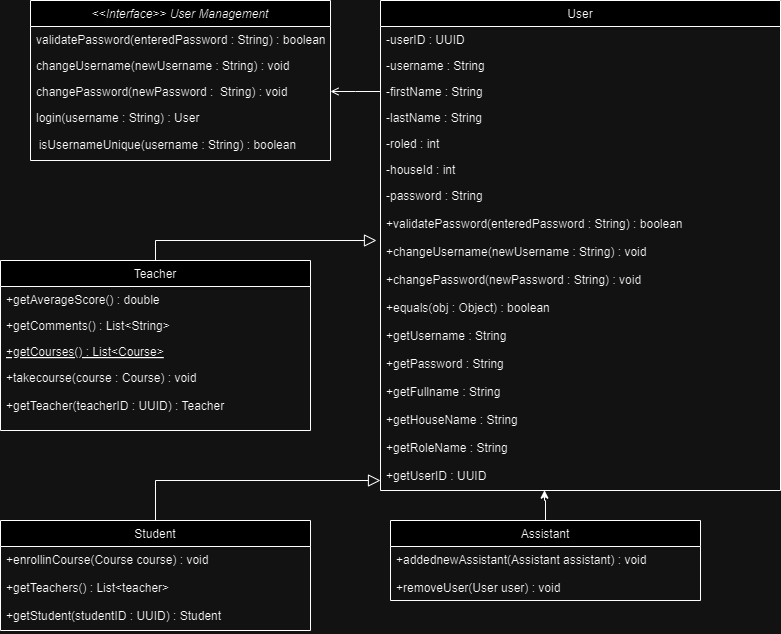

The diagram above was exported from draw.io. Its source (the exported page's mxGraphModel, read from the mxfile embedded in the PNG):
<mxGraphModel dx="1050" dy="565" grid="1" gridSize="10" guides="1" tooltips="1" connect="1" arrows="1" fold="1" page="1" pageScale="1" pageWidth="827" pageHeight="1169" math="0" shadow="0">
  <root>
    <mxCell id="WIyWlLk6GJQsqaUBKTNV-0" />
    <mxCell id="WIyWlLk6GJQsqaUBKTNV-1" parent="WIyWlLk6GJQsqaUBKTNV-0" />
    <mxCell id="zkfFHV4jXpPFQw0GAbJ--0" value="&lt;&lt;Interface&gt;&gt; User Management" style="swimlane;fontStyle=2;align=center;verticalAlign=top;childLayout=stackLayout;horizontal=1;startSize=26;horizontalStack=0;resizeParent=1;resizeLast=0;collapsible=1;marginBottom=0;rounded=0;shadow=0;strokeWidth=1;" parent="WIyWlLk6GJQsqaUBKTNV-1" vertex="1">
      <mxGeometry x="40" y="80" width="300" height="160" as="geometry">
        <mxRectangle x="230" y="140" width="160" height="26" as="alternateBounds" />
      </mxGeometry>
    </mxCell>
    <mxCell id="zkfFHV4jXpPFQw0GAbJ--1" value="validatePassword(enteredPassword : String) : boolean" style="text;align=left;verticalAlign=top;spacingLeft=4;spacingRight=4;overflow=hidden;rotatable=0;points=[[0,0.5],[1,0.5]];portConstraint=eastwest;" parent="zkfFHV4jXpPFQw0GAbJ--0" vertex="1">
      <mxGeometry y="26" width="300" height="26" as="geometry" />
    </mxCell>
    <mxCell id="zkfFHV4jXpPFQw0GAbJ--2" value="changeUsername(newUsername : String) : void " style="text;align=left;verticalAlign=top;spacingLeft=4;spacingRight=4;overflow=hidden;rotatable=0;points=[[0,0.5],[1,0.5]];portConstraint=eastwest;rounded=0;shadow=0;html=0;" parent="zkfFHV4jXpPFQw0GAbJ--0" vertex="1">
      <mxGeometry y="52" width="300" height="26" as="geometry" />
    </mxCell>
    <mxCell id="zkfFHV4jXpPFQw0GAbJ--3" value="changePassword(newPassword :  String) : void" style="text;align=left;verticalAlign=top;spacingLeft=4;spacingRight=4;overflow=hidden;rotatable=0;points=[[0,0.5],[1,0.5]];portConstraint=eastwest;rounded=0;shadow=0;html=0;" parent="zkfFHV4jXpPFQw0GAbJ--0" vertex="1">
      <mxGeometry y="78" width="300" height="26" as="geometry" />
    </mxCell>
    <mxCell id="zkfFHV4jXpPFQw0GAbJ--5" value="login(username : String) : User" style="text;align=left;verticalAlign=top;spacingLeft=4;spacingRight=4;overflow=hidden;rotatable=0;points=[[0,0.5],[1,0.5]];portConstraint=eastwest;" parent="zkfFHV4jXpPFQw0GAbJ--0" vertex="1">
      <mxGeometry y="104" width="300" height="26" as="geometry" />
    </mxCell>
    <mxCell id="153tyyP8nTzFRMXN2dHG-1" value="&amp;nbsp; isUsernameUnique(username : String) : boolean" style="text;html=1;align=left;verticalAlign=middle;resizable=0;points=[];autosize=1;strokeColor=none;fillColor=none;" vertex="1" parent="zkfFHV4jXpPFQw0GAbJ--0">
      <mxGeometry y="130" width="300" height="30" as="geometry" />
    </mxCell>
    <mxCell id="zkfFHV4jXpPFQw0GAbJ--6" value="Teacher" style="swimlane;fontStyle=0;align=center;verticalAlign=top;childLayout=stackLayout;horizontal=1;startSize=26;horizontalStack=0;resizeParent=1;resizeLast=0;collapsible=1;marginBottom=0;rounded=0;shadow=0;strokeWidth=1;" parent="WIyWlLk6GJQsqaUBKTNV-1" vertex="1">
      <mxGeometry x="10" y="340" width="310" height="170" as="geometry">
        <mxRectangle x="130" y="380" width="160" height="26" as="alternateBounds" />
      </mxGeometry>
    </mxCell>
    <mxCell id="zkfFHV4jXpPFQw0GAbJ--7" value="+getAverageScore() : double" style="text;align=left;verticalAlign=top;spacingLeft=4;spacingRight=4;overflow=hidden;rotatable=0;points=[[0,0.5],[1,0.5]];portConstraint=eastwest;" parent="zkfFHV4jXpPFQw0GAbJ--6" vertex="1">
      <mxGeometry y="26" width="310" height="26" as="geometry" />
    </mxCell>
    <mxCell id="zkfFHV4jXpPFQw0GAbJ--8" value="+getComments() : List&lt;String&gt;" style="text;align=left;verticalAlign=top;spacingLeft=4;spacingRight=4;overflow=hidden;rotatable=0;points=[[0,0.5],[1,0.5]];portConstraint=eastwest;rounded=0;shadow=0;html=0;" parent="zkfFHV4jXpPFQw0GAbJ--6" vertex="1">
      <mxGeometry y="52" width="310" height="26" as="geometry" />
    </mxCell>
    <mxCell id="zkfFHV4jXpPFQw0GAbJ--10" value="+getCourses() : List&lt;Course&gt;" style="text;align=left;verticalAlign=top;spacingLeft=4;spacingRight=4;overflow=hidden;rotatable=0;points=[[0,0.5],[1,0.5]];portConstraint=eastwest;fontStyle=4" parent="zkfFHV4jXpPFQw0GAbJ--6" vertex="1">
      <mxGeometry y="78" width="310" height="26" as="geometry" />
    </mxCell>
    <mxCell id="zkfFHV4jXpPFQw0GAbJ--11" value="+takecourse(course : Course) : void&#10;&#10;+getTeacher(teacherID : UUID) : Teacher" style="text;align=left;verticalAlign=top;spacingLeft=4;spacingRight=4;overflow=hidden;rotatable=0;points=[[0,0.5],[1,0.5]];portConstraint=eastwest;" parent="zkfFHV4jXpPFQw0GAbJ--6" vertex="1">
      <mxGeometry y="104" width="310" height="56" as="geometry" />
    </mxCell>
    <mxCell id="zkfFHV4jXpPFQw0GAbJ--12" value="" style="endArrow=block;endSize=10;endFill=0;shadow=0;strokeWidth=1;rounded=0;curved=0;edgeStyle=elbowEdgeStyle;elbow=vertical;entryX=-0.01;entryY=0.189;entryDx=0;entryDy=0;entryPerimeter=0;exitX=0.5;exitY=0;exitDx=0;exitDy=0;" parent="WIyWlLk6GJQsqaUBKTNV-1" source="zkfFHV4jXpPFQw0GAbJ--6" target="zkfFHV4jXpPFQw0GAbJ--25" edge="1">
      <mxGeometry width="160" relative="1" as="geometry">
        <mxPoint x="90" y="320" as="sourcePoint" />
        <mxPoint x="350" y="320" as="targetPoint" />
        <Array as="points">
          <mxPoint x="220" y="320" />
        </Array>
      </mxGeometry>
    </mxCell>
    <mxCell id="zkfFHV4jXpPFQw0GAbJ--13" value="Student" style="swimlane;fontStyle=0;align=center;verticalAlign=top;childLayout=stackLayout;horizontal=1;startSize=26;horizontalStack=0;resizeParent=1;resizeLast=0;collapsible=1;marginBottom=0;rounded=0;shadow=0;strokeWidth=1;" parent="WIyWlLk6GJQsqaUBKTNV-1" vertex="1">
      <mxGeometry x="10" y="600" width="310" height="110" as="geometry">
        <mxRectangle x="340" y="380" width="170" height="26" as="alternateBounds" />
      </mxGeometry>
    </mxCell>
    <mxCell id="zkfFHV4jXpPFQw0GAbJ--14" value="+enrollinCourse(Course course) : void&#10;&#10;+getTeachers() : List&lt;teacher&gt;&#10;&#10;+getStudent(studentID : UUID) : Student" style="text;align=left;verticalAlign=top;spacingLeft=4;spacingRight=4;overflow=hidden;rotatable=0;points=[[0,0.5],[1,0.5]];portConstraint=eastwest;" parent="zkfFHV4jXpPFQw0GAbJ--13" vertex="1">
      <mxGeometry y="26" width="310" height="84" as="geometry" />
    </mxCell>
    <mxCell id="zkfFHV4jXpPFQw0GAbJ--16" value="" style="endArrow=block;endSize=10;endFill=0;shadow=0;strokeWidth=1;rounded=0;curved=0;edgeStyle=elbowEdgeStyle;elbow=vertical;exitX=0.5;exitY=0;exitDx=0;exitDy=0;" parent="WIyWlLk6GJQsqaUBKTNV-1" source="zkfFHV4jXpPFQw0GAbJ--13" target="zkfFHV4jXpPFQw0GAbJ--25" edge="1">
      <mxGeometry width="160" relative="1" as="geometry">
        <mxPoint x="120" y="560" as="sourcePoint" />
        <mxPoint x="340" y="560" as="targetPoint" />
        <Array as="points">
          <mxPoint x="220" y="560" />
        </Array>
      </mxGeometry>
    </mxCell>
    <mxCell id="zkfFHV4jXpPFQw0GAbJ--17" value="User" style="swimlane;fontStyle=0;align=center;verticalAlign=top;childLayout=stackLayout;horizontal=1;startSize=26;horizontalStack=0;resizeParent=1;resizeLast=0;collapsible=1;marginBottom=0;rounded=0;shadow=0;strokeWidth=1;" parent="WIyWlLk6GJQsqaUBKTNV-1" vertex="1">
      <mxGeometry x="390" y="80" width="400" height="490" as="geometry">
        <mxRectangle x="550" y="140" width="160" height="26" as="alternateBounds" />
      </mxGeometry>
    </mxCell>
    <mxCell id="zkfFHV4jXpPFQw0GAbJ--18" value="-userID : UUID" style="text;align=left;verticalAlign=top;spacingLeft=4;spacingRight=4;overflow=hidden;rotatable=0;points=[[0,0.5],[1,0.5]];portConstraint=eastwest;" parent="zkfFHV4jXpPFQw0GAbJ--17" vertex="1">
      <mxGeometry y="26" width="400" height="26" as="geometry" />
    </mxCell>
    <mxCell id="zkfFHV4jXpPFQw0GAbJ--19" value="-username : String" style="text;align=left;verticalAlign=top;spacingLeft=4;spacingRight=4;overflow=hidden;rotatable=0;points=[[0,0.5],[1,0.5]];portConstraint=eastwest;rounded=0;shadow=0;html=0;" parent="zkfFHV4jXpPFQw0GAbJ--17" vertex="1">
      <mxGeometry y="52" width="400" height="26" as="geometry" />
    </mxCell>
    <mxCell id="zkfFHV4jXpPFQw0GAbJ--20" value="-firstName : String" style="text;align=left;verticalAlign=top;spacingLeft=4;spacingRight=4;overflow=hidden;rotatable=0;points=[[0,0.5],[1,0.5]];portConstraint=eastwest;rounded=0;shadow=0;html=0;" parent="zkfFHV4jXpPFQw0GAbJ--17" vertex="1">
      <mxGeometry y="78" width="400" height="26" as="geometry" />
    </mxCell>
    <mxCell id="zkfFHV4jXpPFQw0GAbJ--21" value="-lastName : String" style="text;align=left;verticalAlign=top;spacingLeft=4;spacingRight=4;overflow=hidden;rotatable=0;points=[[0,0.5],[1,0.5]];portConstraint=eastwest;rounded=0;shadow=0;html=0;" parent="zkfFHV4jXpPFQw0GAbJ--17" vertex="1">
      <mxGeometry y="104" width="400" height="26" as="geometry" />
    </mxCell>
    <mxCell id="zkfFHV4jXpPFQw0GAbJ--22" value="-roled : int" style="text;align=left;verticalAlign=top;spacingLeft=4;spacingRight=4;overflow=hidden;rotatable=0;points=[[0,0.5],[1,0.5]];portConstraint=eastwest;rounded=0;shadow=0;html=0;" parent="zkfFHV4jXpPFQw0GAbJ--17" vertex="1">
      <mxGeometry y="130" width="400" height="26" as="geometry" />
    </mxCell>
    <mxCell id="zkfFHV4jXpPFQw0GAbJ--24" value="-houseId : int" style="text;align=left;verticalAlign=top;spacingLeft=4;spacingRight=4;overflow=hidden;rotatable=0;points=[[0,0.5],[1,0.5]];portConstraint=eastwest;" parent="zkfFHV4jXpPFQw0GAbJ--17" vertex="1">
      <mxGeometry y="156" width="400" height="26" as="geometry" />
    </mxCell>
    <mxCell id="zkfFHV4jXpPFQw0GAbJ--25" value="-password : String&#10;&#10;+validatePassword(enteredPassword : String) : boolean&#10;&#10;+changeUsername(newUsername : String) : void&#10;&#10;+changePassword(newPassword : String) : void&#10;&#10;+equals(obj : Object) : boolean&#10;&#10;+getUsername : String&#10;&#10;+getPassword : String&#10;&#10;+getFullname : String&#10;&#10;+getHouseName : String&#10;&#10;+getRoleName : String&#10;&#10;+getUserID : UUID" style="text;align=left;verticalAlign=top;spacingLeft=4;spacingRight=4;overflow=hidden;rotatable=0;points=[[0,0.5],[1,0.5]];portConstraint=eastwest;" parent="zkfFHV4jXpPFQw0GAbJ--17" vertex="1">
      <mxGeometry y="182" width="400" height="308" as="geometry" />
    </mxCell>
    <mxCell id="zkfFHV4jXpPFQw0GAbJ--26" value="" style="endArrow=open;shadow=0;strokeWidth=1;rounded=0;curved=0;endFill=1;edgeStyle=elbowEdgeStyle;elbow=vertical;exitX=0;exitY=0.5;exitDx=0;exitDy=0;entryX=1;entryY=0.5;entryDx=0;entryDy=0;" parent="WIyWlLk6GJQsqaUBKTNV-1" source="zkfFHV4jXpPFQw0GAbJ--20" target="zkfFHV4jXpPFQw0GAbJ--3" edge="1">
      <mxGeometry x="0.5" y="41" relative="1" as="geometry">
        <mxPoint x="380" y="192" as="sourcePoint" />
        <mxPoint x="360" y="120" as="targetPoint" />
        <mxPoint x="-40" y="32" as="offset" />
      </mxGeometry>
    </mxCell>
    <mxCell id="153tyyP8nTzFRMXN2dHG-6" value="" style="edgeStyle=orthogonalEdgeStyle;rounded=0;orthogonalLoop=1;jettySize=auto;html=1;entryX=0.41;entryY=0.999;entryDx=0;entryDy=0;entryPerimeter=0;" edge="1" parent="WIyWlLk6GJQsqaUBKTNV-1" source="153tyyP8nTzFRMXN2dHG-4" target="zkfFHV4jXpPFQw0GAbJ--25">
      <mxGeometry relative="1" as="geometry" />
    </mxCell>
    <mxCell id="153tyyP8nTzFRMXN2dHG-4" value="Assistant" style="swimlane;fontStyle=0;align=center;verticalAlign=top;childLayout=stackLayout;horizontal=1;startSize=26;horizontalStack=0;resizeParent=1;resizeLast=0;collapsible=1;marginBottom=0;rounded=0;shadow=0;strokeWidth=1;" vertex="1" parent="WIyWlLk6GJQsqaUBKTNV-1">
      <mxGeometry x="400" y="600" width="310" height="80" as="geometry">
        <mxRectangle x="340" y="380" width="170" height="26" as="alternateBounds" />
      </mxGeometry>
    </mxCell>
    <mxCell id="153tyyP8nTzFRMXN2dHG-5" value="+addednewAssistant(Assistant assistant) : void&#10;&#10;+removeUser(User user) : void" style="text;align=left;verticalAlign=top;spacingLeft=4;spacingRight=4;overflow=hidden;rotatable=0;points=[[0,0.5],[1,0.5]];portConstraint=eastwest;" vertex="1" parent="153tyyP8nTzFRMXN2dHG-4">
      <mxGeometry y="26" width="310" height="54" as="geometry" />
    </mxCell>
  </root>
</mxGraphModel>